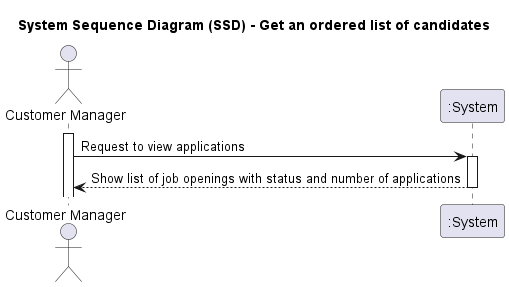

The diagram above was rendered by PlantUML. Its source (embedded in the PNG):
@startuml
'skinparam monochrome true
'skinparam packageStyle rectangle
'skinparam shadowing false

title System Sequence Diagram (SSD) - Get an ordered list of candidates

actor "Customer Manager" as Agent
participant ":System" as System

activate Agent

Agent -> System : Request to view applications

activate System

System --> Agent: Show list of job openings with status and number of applications
deactivate



@enduml